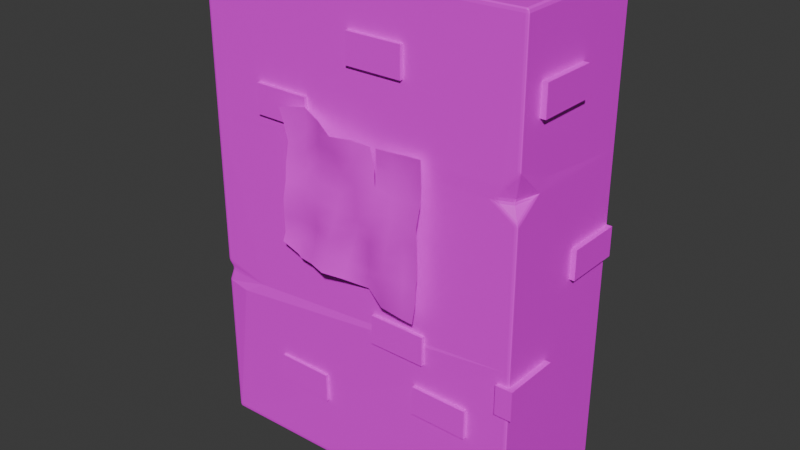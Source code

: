 # Source: the_brick.blend  (saved by Blender 4.0.36; exported with 4.5.12 LTS)
import bpy
from mathutils import Matrix  # noqa: F401  (used for matrix-valued properties, if any)

bpy.ops.wm.read_factory_settings(use_empty=True)
scene = bpy.context.scene
scene.name = 'Scene'

# ---- collections
col_collection = bpy.data.collections.new('Collection'); scene.collection.children.link(col_collection)

# ---- images (referenced by path relative to the original .blend; pixels are not part of the script)
import os
ASSET_DIR = os.environ.get("B2B_ASSET_DIR", "")  # directory of the original .blend (textures are referenced by path, not embedded)
HERE = os.path.dirname(os.path.abspath(__file__))  # packed textures are extracted next to this script under _unpacked/

def load_image(name, relpath, width, height, colorspace="sRGB"):
    """Load a texture the original file referenced (path relative to the .blend, or extracted next to this script)."""
    p = next((c for c in (os.path.join(HERE, relpath), os.path.join(ASSET_DIR, relpath)) if relpath and os.path.exists(c)), "")
    if p:
        img = bpy.data.images.load(p, check_existing=True)
        img.name = name
    else:  # same state as the original file: an image datablock whose file is absent (Cycles renders it pink)
        img = bpy.data.images.new(name, width, height)
        img.source = "FILE"
        img.filepath = "//" + (relpath or name)
    img.colorspace_settings.name = colorspace
    return img
img_brick_png = load_image('brick.png', 'Textures/brick.png', 1024, 1024, 'sRGB')
img_rock_png = load_image('rock.png', 'Textures/rock.png', 1024, 1024, 'sRGB')

# ---- materials (node trees are filled in below, after node groups)
mat_brick = bpy.data.materials.new('brick')
mat_brick.use_transparent_shadow = False
mat_material = bpy.data.materials.new('Material')
mat_material.alpha_threshold = 0.0
mat_material.use_transparent_shadow = False
mat_material.roughness = 0.5
mat_material.line_color = (0.0, 0.0, 0.0, 1.0)

# ---- material node trees
mat_brick.use_nodes = True; mat_brick.node_tree.nodes.clear()
_N = mat_brick.node_tree.nodes; _L = mat_brick.node_tree.links
n0 = _N.new('ShaderNodeBsdfPrincipled'); n0.name = 'Principled BSDF'; n0.location = (10, 300)
n0.inputs[3].default_value = 1.45
n1 = _N.new('ShaderNodeOutputMaterial'); n1.name = 'Material Output'; n1.location = (300, 300)
n2 = _N.new('ShaderNodeTexImage'); n2.name = 'Image Texture'; n2.location = (-359, 260)
n2.image = img_brick_png
_L.new(n0.outputs[0], n1.inputs[0])
_L.new(n2.outputs[0], n0.inputs[0])
n1.is_active_output = True
mat_material.use_nodes = True; mat_material.node_tree.nodes.clear()
_N = mat_material.node_tree.nodes; _L = mat_material.node_tree.links
n0 = _N.new('ShaderNodeOutputMaterial'); n0.name = 'Material Output'; n0.location = (300, 300)
n1 = _N.new('ShaderNodeBsdfPrincipled'); n1.name = 'Principled BSDF'; n1.location = (10, 300)
n1.inputs[2].default_value = 1.0
n1.inputs[3].default_value = 1.45
n2 = _N.new('ShaderNodeTexImage'); n2.name = 'Image Texture'; n2.location = (-358, 315)
n2.image = img_rock_png
_L.new(n1.outputs[0], n0.inputs[0])
_L.new(n2.outputs[0], n1.inputs[0])
n0.is_active_output = True

# ---- world
world_world = bpy.data.worlds.new('World'); scene.world = world_world
world_world.use_nodes = True; world_world.node_tree.nodes.clear()
_N = world_world.node_tree.nodes; _L = world_world.node_tree.links
n0 = _N.new('ShaderNodeOutputWorld'); n0.name = 'World Output'; n0.location = (300, 300)
n1 = _N.new('ShaderNodeBackground'); n1.name = 'Background'; n1.location = (10, 300)
n1.inputs[0].default_value = (0.05088, 0.05088, 0.05088, 1.0)
_L.new(n1.outputs[0], n0.inputs[0])
n0.is_active_output = True
world_world.color = (0.05088, 0.05088, 0.05088)
world_world.use_sun_shadow = False
world_world.sun_shadow_jitter_overblur = 0.0

# ---- meshes
me_cube_001 = bpy.data.meshes.new('Cube.001')
me_cube_001.from_pydata([(1.0, -0.4614, 1.452), (-0.8504, -1.035, 0.6176), (-1.0, -0.9852, -0.001027), (-0.9845, -0.9845, -0.01656), (-0.9853, -1.0, -0.0009236), (-0.9955, -0.9849, -0.01209), (-0.9936, -0.9936, -0.01007), (-0.9849, -0.9955, -0.01201), (-0.9957, -0.9957, -0.001031), (-0.9845, -1.0, 1.999), (-0.9845, -0.9845, 2.015), (-1.0, -0.9845, 1.999), (-0.9845, -0.9955, 2.011), (-0.9934, -0.9934, 2.008), (-0.9955, -0.9845, 2.011), (-0.9955, -0.9955, 1.999), (-0.9845, 0.9845, -0.007126), (-1.0, 0.9845, 0.008357), (-0.9845, 1.0, 0.00869), (-0.9955, 0.9845, -0.002695), (-0.9934, 0.9934, -0.0005785), (-0.9955, 0.9955, 0.008487), (-0.9845, 0.9955, -0.002459), (-1.0, 0.9845, 2.006), (-0.9845, 0.9845, 2.022), (-0.9845, 1.0, 2.007), (-0.9955, 0.9845, 2.018), (-0.9934, 0.9934, 2.016), (-0.9845, 0.9955, 2.018), (-0.9955, 0.9955, 2.006), (0.9845, -0.9845, 0.0161), (1.0, -0.9845, 0.03209), (0.9845, -1.0, 0.0317), (0.9955, -0.9845, 0.02089), (0.9934, -0.9934, 0.02284), (0.9955, -0.9955, 0.03193), (0.9845, -0.9955, 0.02063), (1.0, -0.9844, 2.023), (0.9845, -0.9845, 2.039), (0.9845, -1.0, 2.023), (0.9955, -0.9844, 2.034), (0.9934, -0.9934, 2.032), (0.9845, -0.9955, 2.034), (0.9955, -0.9954, 2.023), (0.9845, 0.9845, 0.02808), (0.9845, 1.0, 0.04386), (1.0, 0.9845, 0.04404), (0.9845, 0.9955, 0.03274), (0.9934, 0.9934, 0.03492), (0.9955, 0.9955, 0.04403), (0.9955, 0.9845, 0.03286), (0.9845, 1.0, 2.031), (0.9845, 0.9845, 2.047), (1.0, 0.9845, 2.031), (0.9845, 0.9955, 2.042), (0.9934, 0.9934, 2.04), (0.9955, 0.9845, 2.042), (0.9955, 0.9955, 2.031), (-1.0, -0.9845, 1.373), (-0.9845, -1.0, 1.373), (-0.9955, -0.9955, 1.373), (-0.9845, 1.0, 1.382), (-1.0, 0.9845, 1.381), (-0.9955, 0.9955, 1.381), (1.0, 0.9845, 1.41), (0.9845, 1.0, 1.41), (0.9955, 0.9955, 1.41), (0.9492, -0.9303, 1.413), (0.9595, -0.9247, 1.391), (0.9602, -0.9076, 1.412), (0.9511, -0.924, 1.401), (0.9545, -0.9182, 1.404), (0.9569, -0.9156, 1.401), (0.9557, -0.9195, 1.412), (0.993, -0.7592, 1.393), (1.003, -0.6075, 1.409), (0.9988, -0.6822, 1.402), (0.8827, -0.9909, 1.412), (0.8372, -1.0, 1.398), (0.892, -0.987, 1.39), (0.8617, -0.9974, 1.405), (0.8669, -0.9946, 1.4), (0.8618, -0.9962, 1.396), (0.8841, -0.9855, 1.4), (1.0, -0.9845, 1.325), (0.993, -0.987, 1.343), (0.9845, -1.0, 1.33), (0.9979, -0.9859, 1.335), (0.9953, -0.994, 1.333), (0.9889, -0.9962, 1.338), (0.9955, -0.9955, 1.327), (0.9816, -0.9908, 1.495), (1.0, -0.9844, 1.516), (0.9845, -1.0, 1.522), (0.9922, -0.9882, 1.505), (0.9925, -0.995, 1.512), (0.9955, -0.9956, 1.519), (0.9837, -0.9976, 1.508), (0.8977, -1.003, 1.457), (0.9224, -0.9926, 1.451), (0.9132, -0.9997, 1.455), (-1.0, 0.9845, 0.6869), (-0.9845, 1.0, 0.6872), (-0.9955, 0.9955, 0.687), (0.9845, 1.0, 0.7198), (1.0, 0.9845, 0.7204), (0.9955, 0.9955, 0.7201), (-0.977, -0.975, 0.6788), (-0.9594, -0.9898, 0.68), (-0.9642, -0.9934, 0.7031), (-0.9813, -0.9784, 0.7008), (-0.9703, -0.9847, 0.681), (-0.9697, -0.9848, 0.6915), (-0.9616, -0.9895, 0.6919), (-0.9736, -0.987, 0.7003), (-0.9754, -0.976, 0.6907), (1.0, -0.9845, 0.7696), (0.9845, -1.0, 0.7692), (0.9955, -0.9955, 0.7696), (-0.99, -0.9248, 0.6969), (-1.007, -0.7452, 0.6722), (-0.9992, -0.8173, 0.6821), (-0.7061, -1.007, 0.6765), (-0.9642, -0.9934, 0.7031), (-0.8352, -1.0, 0.6897), (-1.0, -0.9845, 0.7285), (-0.99, -0.9823, 0.708), (-0.9642, -0.9934, 0.7031), (-0.9845, -1.0, 0.728), (-0.9971, -0.9836, 0.7172), (-0.9903, -0.9939, 0.7171), (-0.9779, -0.989, 0.7039), (-0.9744, -0.9981, 0.7151), (-0.9955, -0.9955, 0.7282), (-1.0, -0.9852, 0.6322), (-0.9857, -1.003, 0.6276), (-0.9958, -0.9967, 0.6294), (1.033, -0.6905, 1.795), (1.033, 0.1214, 1.795), (0.9324, -0.6905, 1.795), (0.9324, 0.1214, 1.795), (1.033, -0.6905, 1.673), (1.033, 0.1214, 1.673), (0.9324, -0.6905, 1.673), (0.9324, 0.1214, 1.673), (-0.6408, -1.052, 1.554), (-0.3002, -1.052, 1.554), (-0.6408, -0.8137, 1.554), (-0.3002, -0.8137, 1.554), (-0.6408, -1.052, 1.431), (-0.3002, -1.052, 1.431), (-0.6408, -0.8137, 1.431), (-0.3002, -0.8137, 1.431), (-0.01271, -1.052, 1.838), (0.3279, -1.052, 1.838), (-0.01271, -0.8137, 1.838), (0.3279, -0.8137, 1.838), (-0.01271, -1.052, 1.716), (0.3279, -1.052, 1.716), (-0.01271, -0.8137, 1.716), (0.3279, -0.8137, 1.716), (-0.4519, -1.055, 1.391), (-0.1113, -1.055, 1.391), (-0.4519, -0.8162, 1.391), (-0.1113, -0.8162, 1.391), (-0.4519, -1.055, 1.268), (-0.1113, -1.055, 1.268), (-0.4519, -0.8162, 1.268), (-0.1113, -0.8162, 1.268), (-0.5572, -1.052, 0.3928), (-0.2166, -1.052, 0.3928), (-0.5572, -0.8137, 0.3928), (-0.2166, -0.8137, 0.3928), (-0.5572, -1.052, 0.2704), (-0.2166, -1.052, 0.2704), (-0.5572, -0.8137, 0.2704), (-0.2166, -0.8137, 0.2704), (0.1316, -1.052, 0.7712), (0.4721, -1.052, 0.7712), (0.1316, -0.8137, 0.7712), (0.4721, -0.8137, 0.7712), (0.1316, -1.052, 0.6489), (0.4721, -1.052, 0.6489), (0.1316, -0.8137, 0.6489), (0.4721, -0.8137, 0.6489), (0.4097, -1.052, 0.5392), (0.7502, -1.052, 0.5392), (0.4097, -0.8137, 0.5392), (0.7502, -0.8137, 0.5392), (0.4097, -1.052, 0.4169), (0.7502, -1.052, 0.4169), (0.4097, -0.8137, 0.4169), (0.7502, -0.8137, 0.4169), (1.033, -1.047, 0.7123), (1.033, -0.235, 0.7123), (0.9324, -1.047, 0.7123), (0.9324, -0.235, 0.7123), (1.033, -1.047, 0.5899), (1.033, -0.235, 0.5899), (0.9324, -1.047, 0.5899), (0.9324, -0.235, 0.5899), (1.033, 0.1767, 1.113), (1.033, 0.9886, 1.113), (0.9324, 0.1767, 1.113), (0.9324, 0.9886, 1.113), (1.033, 0.1767, 0.9905), (1.033, 0.9886, 0.9905), (0.9324, 0.1767, 0.9905), (0.9324, 0.9886, 0.9905)], [], [(52, 24, 10, 38), (46, 105, 116, 31), (120, 125, 58, 62, 101), (120, 134, 107), (32, 117, 122, 1, 135, 4), (18, 102, 104, 45), (78, 98, 93, 39, 9, 59), (64, 53, 37, 92, 0, 75), (116, 105, 64, 75, 84), (135, 1, 122, 108), (67, 91, 99, 77), (79, 85, 68), (85, 74, 68), (58, 11, 23, 62), (16, 44, 30, 3), (61, 25, 51, 65), (75, 0, 92, 69), (102, 61, 65, 104), (109, 123, 127), (110, 126, 119), (128, 122, 117, 86, 78, 59), (2, 5, 6, 8), (3, 7, 6, 5), (4, 8, 6, 7), (9, 12, 13, 15), (10, 14, 13, 12), (11, 15, 13, 14), (16, 19, 20, 22), (17, 21, 20, 19), (18, 22, 20, 21), (23, 26, 27, 29), (24, 28, 27, 26), (25, 29, 27, 28), (30, 33, 34, 36), (31, 35, 34, 33), (32, 36, 34, 35), (37, 40, 41, 43), (38, 42, 41, 40), (39, 43, 41, 42), (44, 47, 48, 50), (45, 49, 48, 47), (46, 50, 48, 49), (51, 54, 55, 57), (52, 56, 55, 54), (53, 57, 55, 56), (67, 70, 71, 73), (68, 72, 71, 70), (69, 73, 71, 72), (77, 80, 81, 83), (78, 82, 81, 80), (79, 83, 81, 82), (84, 87, 88, 90), (85, 89, 88, 87), (86, 90, 88, 89), (91, 94, 95, 97), (92, 96, 95, 94), (93, 97, 95, 96), (107, 111, 112, 115), (108, 113, 112, 111), (109, 114, 112, 113), (110, 115, 112, 114), (125, 129, 130, 133), (126, 131, 130, 129), (127, 132, 130, 131), (128, 133, 130, 132), (16, 3, 5, 19), (19, 5, 2, 17), (59, 9, 15, 60), (60, 15, 11, 58), (10, 24, 26, 14), (14, 26, 23, 11), (102, 18, 21, 103), (103, 21, 17, 101), (44, 16, 22, 47), (47, 22, 18, 45), (24, 52, 54, 28), (28, 54, 51, 25), (105, 46, 49, 106), (106, 49, 45, 104), (30, 44, 50, 33), (33, 50, 46, 31), (52, 38, 40, 56), (56, 40, 37, 53), (117, 32, 35, 118), (118, 35, 31, 116), (3, 30, 36, 7), (7, 36, 32, 4), (38, 10, 12, 42), (42, 12, 9, 39), (128, 59, 60, 133), (133, 60, 58, 125), (25, 61, 63, 29), (29, 63, 62, 23), (53, 64, 66, 57), (57, 66, 65, 51), (91, 67, 73, 94), (94, 73, 69, 92), (75, 69, 72, 76), (76, 72, 68, 74), (67, 77, 83, 70), (70, 83, 79, 68), (39, 93, 96, 43), (43, 96, 92, 37), (74, 85, 87, 76), (76, 87, 84, 75), (85, 79, 82, 89), (89, 82, 78, 86), (77, 99, 100, 80), (80, 100, 98, 78), (99, 91, 97, 100), (100, 97, 93, 98), (61, 102, 103, 63), (63, 103, 101, 62), (64, 105, 106, 66), (66, 106, 104, 65), (135, 108, 111, 136), (136, 111, 107, 134), (86, 117, 118, 90), (90, 118, 116, 84), (123, 109, 113, 124), (124, 113, 108, 122), (110, 119, 121, 115), (115, 121, 120, 107), (109, 127, 131, 114), (114, 131, 126, 110), (4, 135, 136, 8), (8, 136, 134, 2), (122, 128, 132, 124), (124, 132, 127, 123), (125, 120, 121, 129), (129, 121, 119, 126), (2, 134, 120, 101, 17), (137, 138, 140, 139), (139, 140, 144, 143), (143, 144, 142, 141), (141, 142, 138, 137), (139, 143, 141, 137), (144, 140, 138, 142), (145, 146, 148, 147), (147, 148, 152, 151), (151, 152, 150, 149), (149, 150, 146, 145), (147, 151, 149, 145), (152, 148, 146, 150), (153, 154, 156, 155), (155, 156, 160, 159), (159, 160, 158, 157), (157, 158, 154, 153), (155, 159, 157, 153), (160, 156, 154, 158), (161, 162, 164, 163), (163, 164, 168, 167), (167, 168, 166, 165), (165, 166, 162, 161), (163, 167, 165, 161), (168, 164, 162, 166), (169, 170, 172, 171), (171, 172, 176, 175), (175, 176, 174, 173), (173, 174, 170, 169), (171, 175, 173, 169), (176, 172, 170, 174), (177, 178, 180, 179), (179, 180, 184, 183), (183, 184, 182, 181), (181, 182, 178, 177), (179, 183, 181, 177), (184, 180, 178, 182), (185, 186, 188, 187), (187, 188, 192, 191), (191, 192, 190, 189), (189, 190, 186, 185), (187, 191, 189, 185), (192, 188, 186, 190), (193, 194, 196, 195), (195, 196, 200, 199), (199, 200, 198, 197), (197, 198, 194, 193), (195, 199, 197, 193), (200, 196, 194, 198), (201, 202, 204, 203), (203, 204, 208, 207), (207, 208, 206, 205), (205, 206, 202, 201), (203, 207, 205, 201), (208, 204, 202, 206)])
_uv = me_cube_001.uv_layers.new(name='UVMap')
_uv.uv.foreach_set('vector', [1.05, 0.3613, 1.929, 0.3613, 1.929, 0.9066, 1.05, 0.9066, 0.008064, 1.165, 0.008064, 0.8308, 0.9798, 0.807, 0.9798, 1.172, -0.8574, 0.8424, -0.9757, 0.8145, -0.9757, 0.4959, -0.00262, 0.4919, -0.00262, 0.8351, 0.5484, 0.3091, 0.5467, 0.3094, 0.5468, 0.309, -0.976, 0.1458, -0.976, -0.2181, -0.153, -0.164, -0.08035, -0.135, -0.01735, -0.1384, -0.01786, 0.1719, 0.9921, 0.1365, 0.6567, 0.1365, 0.6406, -0.8367, 0.9747, -0.8367, -0.9043, -0.5279, -0.9335, -0.557, -0.9759, -0.5894, -0.976, -0.8368, -0.01824, -0.8152, -0.01824, -0.5062, 0.008064, 0.4898, 0.008064, 0.1829, 0.9797, 0.1874, 0.9797, 0.4381, 0.7216, 0.4697, 0.7936, 0.4908, 0.9798, 0.807, 0.008064, 0.8308, 0.008064, 0.4898, 0.7936, 0.4908, 0.9798, 0.5327, 0.5446, 0.3084, 0.5437, 0.3085, 0.5426, 0.3081, 0.5444, 0.3081, 0.7871, 0.4531, 0.7852, 0.4436, 0.7933, 0.4478, 0.7999, 0.452, 0.7661, 0.4646, 0.7592, 0.4568, 0.7676, 0.4555, 0.807, 0.4553, 0.8059, 0.4551, 0.8067, 0.4551, -0.9757, 0.4959, -0.9757, 0.1864, -0.00262, 0.183, -0.00262, 0.4919, 1.771, -0.06896, 1.209, -0.06896, 1.209, -0.6312, 1.771, -0.6312, 0.3135, 0.1365, 0.004612, 0.1365, -0.007572, -0.8367, 0.2994, -0.8367, 0.8052, 0.4551, 0.8045, 0.455, 0.807, 0.4548, 0.8066, 0.4551, 0.6567, 0.1365, 0.3135, 0.1365, 0.2994, -0.8367, 0.6406, -0.8367, 1.922, 1.139, 1.922, 1.139, 1.922, 1.139, 0.5446, 0.3097, 0.5446, 0.3097, 0.5449, 0.3098, -0.01824, -0.1878, -0.153, -0.164, -0.976, -0.2181, -0.976, -0.495, -0.9043, -0.5279, -0.01824, -0.5062, -0.9761, 1.175, -0.9759, 1.181, -0.9802, 1.18, -0.9813, 1.175, 1.976, -0.8367, 1.977, -0.8421, 1.981, -0.8412, 1.982, -0.8369, -0.01786, 0.1719, -0.01317, 0.1721, -0.01436, 0.1766, -0.01845, 0.1775, -0.01824, -0.8152, -0.01864, -0.8205, -0.01446, -0.8194, -0.0133, -0.8149, 1.976, 1.121, 1.982, 1.121, 1.981, 1.125, 1.976, 1.126, -0.9757, 0.1864, -0.9812, 0.1864, -0.9802, 0.1819, -0.9757, 0.1809, 1.976, 0.1365, 1.982, 0.1365, 1.981, 0.1409, 1.976, 0.1419, -0.00262, 1.17, 0.002772, 1.17, 0.001764, 1.175, -0.00265, 1.176, 0.9921, 0.1365, 0.9976, 0.1365, 0.9966, 0.1409, 0.9922, 0.1419, -0.00262, 0.183, -0.00265, 0.1775, 0.001764, 0.1784, 0.002772, 0.1829, 1.976, 0.1474, 1.976, 0.142, 1.981, 0.143, 1.982, 0.1474, 0.004612, 0.1365, 0.00468, 0.1419, 0.0001831, 0.1409, -0.0008753, 0.1365, 1.003, -0.8367, 0.9976, -0.8367, 0.9986, -0.8411, 1.003, -0.8421, 0.9798, 1.172, 0.9853, 1.172, 0.9844, 1.176, 0.9799, 1.177, -0.976, 0.1458, -0.9764, 0.1514, -0.9809, 0.1503, -0.9817, 0.1458, 0.9797, 0.1874, 0.9799, 0.182, 0.9844, 0.183, 0.9853, 0.1875, 1.003, 1.121, 1.003, 1.126, 0.9986, 1.125, 0.9976, 1.12, -0.976, -0.8368, -0.9817, -0.8368, -0.9809, -0.8411, -0.9764, -0.8421, 1.003, 0.1365, 1.003, 0.1419, 0.9986, 0.1409, 0.9976, 0.1365, 0.9747, -0.8367, 0.9746, -0.8421, 0.9791, -0.8411, 0.9802, -0.8367, 0.008064, 1.165, 0.008187, 1.171, 0.00382, 1.17, 0.002772, 1.165, -0.007572, -0.8367, -0.01302, -0.8367, -0.01208, -0.8411, -0.007634, -0.8421, 1.003, 0.1473, 0.9976, 0.1474, 0.9986, 0.1429, 1.003, 0.1419, 0.008064, 0.1829, 0.002772, 0.1829, 0.00382, 0.1785, 0.008187, 0.1775, 0.8067, 0.4551, 0.8067, 0.4551, 0.8067, 0.4551, 0.8067, 0.4551, 0.8067, 0.4551, 0.8067, 0.4551, 0.8067, 0.4551, 0.8067, 0.4551, 0.8066, 0.4551, 0.8067, 0.4551, 0.8067, 0.4551, 0.8067, 0.4551, -0.9272, -0.5346, -0.9165, -0.531, -0.9192, -0.5286, -0.9284, -0.5286, -0.9043, -0.5279, -0.9166, -0.5268, -0.9192, -0.5286, -0.9165, -0.531, -0.9321, -0.5237, -0.9284, -0.5286, -0.9192, -0.5286, -0.9166, -0.5268, 0.9798, 0.5327, 0.9805, 0.5275, 0.9846, 0.5284, 0.9853, 0.5313, 0.9812, 0.5234, 0.9859, 0.5263, 0.9846, 0.5284, 0.9805, 0.5275, -0.976, -0.495, -0.9817, -0.4935, -0.9817, -0.4963, -0.9784, -0.4984, -0.9754, -0.576, -0.9808, -0.5807, -0.9803, -0.5846, -0.9758, -0.5824, 0.8834, 0.46, 0.8837, 0.4599, 0.8837, 0.4601, 0.8835, 0.4603, -0.9759, -0.5894, -0.9758, -0.5824, -0.9803, -0.5846, -0.9817, -0.5879, 0.5468, 0.309, 0.5467, 0.309, 0.5467, 0.3089, 0.5468, 0.3089, 0.5444, 0.3081, 0.5444, 0.308, 0.5444, 0.308, 0.5444, 0.3081, 0.5444, 0.3079, 0.5445, 0.3079, 0.5444, 0.308, 0.5444, 0.308, 0.5468, 0.3089, 0.5468, 0.3089, 0.5467, 0.3089, 0.5467, 0.3089, -0.9757, 0.8145, -0.9753, 0.8201, -0.9804, 0.8202, -0.9812, 0.8147, 0.5446, 0.3097, 0.5445, 0.3097, 0.5445, 0.3096, 0.5446, 0.3096, 0.5444, 0.3079, 0.5445, 0.3078, 0.5446, 0.3078, 0.5445, 0.3079, -0.01824, -0.1878, -0.0133, -0.1877, -0.01596, -0.1822, -0.0233, -0.1815, 1.976, 0.1365, 1.976, -0.8367, 1.982, -0.8369, 1.982, 0.1365, -0.00265, 1.176, -0.9759, 1.181, -0.9761, 1.175, -0.00262, 1.17, -0.01824, -0.5062, -0.01824, -0.8152, -0.0133, -0.8149, -0.0133, -0.506, -0.9812, 0.4959, -0.9812, 0.1864, -0.9757, 0.1864, -0.9757, 0.4959, 1.976, 1.121, 1.976, 0.1474, 1.982, 0.1474, 1.982, 1.121, -0.9757, 0.1809, -0.00265, 0.1775, -0.00262, 0.183, -0.9757, 0.1864, 0.6567, 0.1365, 0.9921, 0.1365, 0.9922, 0.1419, 0.6568, 0.1419, 0.002772, 0.8351, 0.002772, 1.17, -0.00262, 1.17, -0.00262, 0.8351, 1.003, 0.1365, 1.976, 0.1365, 1.976, 0.1419, 1.003, 0.1419, 0.9802, -0.8367, 0.9976, 0.1365, 0.9921, 0.1365, 0.9747, -0.8367, 1.976, 0.1474, 1.003, 0.1473, 1.003, 0.1419, 1.976, 0.142, -0.0008753, 0.1365, -0.01302, -0.8367, -0.007572, -0.8367, 0.004612, 0.1365, 0.008064, 0.8308, 0.008064, 1.165, 0.002772, 1.165, 0.002772, 0.831, 0.6405, -0.8421, 0.9746, -0.8421, 0.9747, -0.8367, 0.6406, -0.8367, 1.003, -0.8367, 1.003, 0.1365, 0.9976, 0.1365, 0.9976, -0.8367, 0.9799, 1.177, 0.008187, 1.171, 0.008064, 1.165, 0.9798, 1.172, 1.003, 0.1473, 1.003, 1.121, 0.9976, 1.12, 0.9976, 0.1474, 0.008187, 0.1775, 0.9799, 0.182, 0.9797, 0.1874, 0.008064, 0.1829, -0.976, -0.2181, -0.976, 0.1458, -0.9817, 0.1458, -0.9817, -0.2182, 0.9853, 0.807, 0.9853, 1.172, 0.9798, 1.172, 0.9798, 0.807, 1.976, -0.8367, 1.003, -0.8367, 1.003, -0.8421, 1.977, -0.8421, -0.01845, 0.1775, -0.9764, 0.1514, -0.976, 0.1458, -0.01786, 0.1719, 1.003, 1.121, 1.976, 1.121, 1.976, 1.126, 1.003, 1.126, -0.9764, -0.8421, -0.01864, -0.8205, -0.01824, -0.8152, -0.976, -0.8368, -0.01824, -0.1878, -0.01824, -0.5062, -0.0133, -0.506, -0.0133, -0.1877, -0.9812, 0.8147, -0.9812, 0.4959, -0.9757, 0.4959, -0.9757, 0.8145, 0.004612, 0.1365, 0.3135, 0.1365, 0.3136, 0.1419, 0.00468, 0.1419, 0.002772, 0.1829, 0.002772, 0.4919, -0.00262, 0.4919, -0.00262, 0.183, 0.008064, 0.1829, 0.008064, 0.4898, 0.002772, 0.4898, 0.002772, 0.1829, -0.007634, -0.8421, 0.2993, -0.8421, 0.2994, -0.8367, -0.007572, -0.8367, 0.8067, 0.4548, 0.8064, 0.4551, 0.8064, 0.4551, 0.8067, 0.4548, 0.807, 0.4548, 0.8067, 0.4551, 0.8066, 0.4551, 0.807, 0.4548, 0.8052, 0.4551, 0.8066, 0.4551, 0.8067, 0.4551, 0.8056, 0.4551, 0.8056, 0.4551, 0.8067, 0.4551, 0.8067, 0.4551, 0.8059, 0.4551, 0.7871, 0.4531, 0.7999, 0.452, 0.7994, 0.4535, 0.7867, 0.4544, 0.7867, 0.4544, 0.7994, 0.4535, 0.798, 0.4548, 0.7855, 0.4555, -0.976, -0.8368, -0.9759, -0.5894, -0.9817, -0.5879, -0.9817, -0.8368, 0.9853, 0.1875, 0.9854, 0.4367, 0.9797, 0.4381, 0.9797, 0.1874, 0.8688, 0.4989, 0.9812, 0.5234, 0.9805, 0.5275, 0.8306, 0.4946, 0.8306, 0.4946, 0.9805, 0.5275, 0.9798, 0.5327, 0.7936, 0.4908, -0.2979, 1.587, -0.2685, 1.627, -0.2633, 1.642, -0.3004, 1.591, -0.9784, -0.4984, -0.9166, -0.5268, -0.9043, -0.5279, -0.976, -0.495, -0.9272, -0.5346, -0.9464, -0.5539, -0.9413, -0.5561, -0.9165, -0.531, -0.9165, -0.531, -0.9413, -0.5561, -0.9335, -0.557, -0.9043, -0.5279, -0.9464, -0.5539, -0.9754, -0.576, -0.9758, -0.5824, -0.9413, -0.5561, -0.9413, -0.5561, -0.9758, -0.5824, -0.9759, -0.5894, -0.9335, -0.557, 0.3135, 0.1365, 0.6567, 0.1365, 0.6568, 0.1419, 0.3136, 0.1419, 0.002772, 0.4919, 0.002772, 0.8351, -0.00262, 0.8351, -0.00262, 0.4919, 0.008064, 0.4898, 0.008064, 0.8308, 0.002772, 0.831, 0.002772, 0.4898, 0.2993, -0.8421, 0.6405, -0.8421, 0.6406, -0.8367, 0.2994, -0.8367, 0.5446, 0.3084, 0.5444, 0.3081, 0.5444, 0.3081, 0.5446, 0.3084, 0.5467, 0.3094, 0.5467, 0.309, 0.5468, 0.309, 0.5467, 0.3094, -0.976, -0.495, -0.976, -0.2181, -0.9817, -0.2182, -0.9817, -0.4935, 0.9853, 0.5313, 0.9853, 0.807, 0.9798, 0.807, 0.9798, 0.5327, 0.5444, 0.3079, 0.5444, 0.3079, 0.5444, 0.308, 0.5435, 0.308, 0.5435, 0.308, 0.5444, 0.308, 0.5444, 0.3081, 0.5426, 0.3081, 0.5468, 0.3089, 0.5472, 0.3089, 0.5479, 0.309, 0.5468, 0.3089, 0.5468, 0.3089, 0.5479, 0.309, 0.5484, 0.3091, 0.5468, 0.309, 0.5444, 0.3098, 0.5444, 0.3098, 0.5445, 0.3097, 0.5445, 0.3098, 0.5445, 0.3098, 0.5445, 0.3097, 0.5446, 0.3097, 0.5446, 0.3097, -0.01786, 0.1719, -0.01735, -0.1384, -0.01302, -0.139, -0.01317, 0.1721, -0.9813, 1.175, -0.9817, 0.8635, -0.9761, 0.8621, -0.9761, 1.175, -0.153, -0.164, -0.01824, -0.1878, -0.0233, -0.1815, -0.09085, -0.1697, 0.5435, 0.308, 0.5445, 0.3078, 0.5444, 0.3079, 0.5444, 0.3079, -0.9757, 0.8145, -0.8574, 0.8424, -0.8931, 0.8375, -0.9753, 0.8201, 0.5468, 0.3088, 0.5479, 0.309, 0.5472, 0.3089, 0.5468, 0.3088, -0.9761, 1.175, -0.9761, 0.8621, -0.8574, 0.8424, -0.00262, 0.8351, -0.00262, 1.17, 0.4851, 0.7778, 0.4851, 0.7763, 0.4853, 0.7763, 0.4853, 0.7778, 0.4875, 0.7709, 0.486, 0.7709, 0.486, 0.7707, 0.4875, 0.7707, 0.486, 0.7713, 0.4875, 0.7713, 0.4875, 0.7715, 0.486, 0.7715, 0.486, 0.7721, 0.4875, 0.7721, 0.4875, 0.7723, 0.486, 0.7723, 0.486, 0.7722, 0.4857, 0.7722, 0.4857, 0.7721, 0.486, 0.7721, 0.4857, 0.7726, 0.486, 0.7726, 0.486, 0.7728, 0.4857, 0.7728, 0.4868, 0.7741, 0.4875, 0.7741, 0.4875, 0.7745, 0.4868, 0.7745, 0.4851, 0.7761, 0.4844, 0.7761, 0.4844, 0.7759, 0.4851, 0.7759, 0.4844, 0.773, 0.4851, 0.773, 0.4851, 0.7735, 0.4844, 0.7735, 0.4844, 0.7772, 0.4851, 0.7772, 0.4851, 0.7775, 0.4844, 0.7775, 0.4855, 0.7707, 0.4855, 0.7705, 0.486, 0.7705, 0.486, 0.7707, 0.486, 0.7712, 0.486, 0.7714, 0.4855, 0.7714, 0.4855, 0.7712, 0.4868, 0.7728, 0.4875, 0.7728, 0.4875, 0.7732, 0.4868, 0.7732, 0.4844, 0.7754, 0.4851, 0.7754, 0.4851, 0.7757, 0.4844, 0.7757, 0.4844, 0.7743, 0.4851, 0.7743, 0.4851, 0.7748, 0.4844, 0.7748, 0.4844, 0.7763, 0.4851, 0.7763, 0.4851, 0.7766, 0.4844, 0.7766, 0.4846, 0.7784, 0.4846, 0.7781, 0.4851, 0.7781, 0.4851, 0.7784, 0.486, 0.7707, 0.486, 0.7709, 0.4855, 0.7709, 0.4855, 0.7707, 0.4814, 0.7737, 0.4814, 0.7744, 0.4809, 0.7744, 0.4809, 0.7737, 0.4817, 0.7704, 0.4817, 0.771, 0.4814, 0.771, 0.4814, 0.7704, 0.4809, 0.7737, 0.4809, 0.7744, 0.4805, 0.7744, 0.4805, 0.7737, 0.4801, 0.7704, 0.4801, 0.771, 0.4799, 0.771, 0.4799, 0.7704, 0.4792, 0.7706, 0.4794, 0.7706, 0.4794, 0.771, 0.4792, 0.771, 0.4883, 0.7696, 0.4881, 0.7696, 0.4881, 0.7691, 0.4883, 0.7691, 0.4868, 0.7723, 0.4875, 0.7723, 0.4875, 0.7728, 0.4868, 0.7728, 0.4851, 0.7752, 0.4844, 0.7752, 0.4844, 0.775, 0.4851, 0.775, 0.4844, 0.7739, 0.4851, 0.7739, 0.4851, 0.7743, 0.4844, 0.7743, 0.4844, 0.7761, 0.4851, 0.7761, 0.4851, 0.7763, 0.4844, 0.7763, 0.4855, 0.7705, 0.4855, 0.7703, 0.486, 0.7703, 0.486, 0.7705, 0.486, 0.7709, 0.486, 0.7712, 0.4855, 0.7712, 0.4855, 0.7709, 0.4868, 0.7737, 0.4875, 0.7737, 0.4875, 0.7741, 0.4868, 0.7741, 0.4851, 0.7759, 0.4844, 0.7759, 0.4844, 0.7757, 0.4851, 0.7757, 0.4844, 0.7726, 0.4851, 0.7726, 0.4851, 0.773, 0.4844, 0.773, 0.4844, 0.777, 0.4851, 0.777, 0.4851, 0.7772, 0.4844, 0.7772, 0.4846, 0.7781, 0.4846, 0.7779, 0.4851, 0.7779, 0.4851, 0.7781, 0.486, 0.7716, 0.486, 0.7718, 0.4855, 0.7718, 0.4855, 0.7716, 0.4868, 0.7732, 0.4875, 0.7732, 0.4875, 0.7737, 0.4868, 0.7737, 0.4844, 0.7748, 0.4851, 0.7748, 0.4851, 0.775, 0.4844, 0.775, 0.4844, 0.7735, 0.4851, 0.7735, 0.4851, 0.7739, 0.4844, 0.7739, 0.4844, 0.7766, 0.4851, 0.7766, 0.4851, 0.7768, 0.4844, 0.7768, 0.4846, 0.7779, 0.4846, 0.7777, 0.4851, 0.7777, 0.4851, 0.7779, 0.486, 0.7718, 0.486, 0.7721, 0.4855, 0.7721, 0.4855, 0.7718, 0.486, 0.7709, 0.4875, 0.7709, 0.4875, 0.7711, 0.486, 0.7711, 0.4875, 0.7707, 0.486, 0.7707, 0.486, 0.7705, 0.4875, 0.7705, 0.486, 0.7715, 0.4875, 0.7715, 0.4875, 0.7717, 0.486, 0.7717, 0.486, 0.7717, 0.4875, 0.7717, 0.4875, 0.7719, 0.486, 0.7719, 0.4853, 0.778, 0.4853, 0.7782, 0.4851, 0.7782, 0.4851, 0.778, 0.4857, 0.7724, 0.486, 0.7724, 0.486, 0.7726, 0.4857, 0.7726, 0.4851, 0.7763, 0.4851, 0.7748, 0.4853, 0.7748, 0.4853, 0.7763, 0.4875, 0.7705, 0.486, 0.7705, 0.486, 0.7703, 0.4875, 0.7703, 0.486, 0.7711, 0.4875, 0.7711, 0.4875, 0.7713, 0.486, 0.7713, 0.486, 0.7719, 0.4875, 0.7719, 0.4875, 0.7721, 0.486, 0.7721, 0.4853, 0.7778, 0.4853, 0.778, 0.4851, 0.778, 0.4851, 0.7778, 0.4857, 0.7722, 0.486, 0.7722, 0.486, 0.7724, 0.4857, 0.7724])
me_cube_001.materials.append(mat_brick)
me_cube_001.update()
me_plane = bpy.data.meshes.new('Plane')
me_plane.from_pydata([(0.4175, 0.6272, 0.0112), (-0.9898, 0.998, 0.1301), (1.032, 0.9697, 0.0166), (-0.9451, 0.03213, 0.07117), (0.03026, -0.9466, 0.09257), (1.106, -0.05068, 0.09544), (0.07666, 0.8968, 0.06043), (0.1683, -0.08853, 0.03284), (-0.9602, -0.4561, 0.08595), (0.6579, -1.055, 0.1181), (1.094, 0.4471, 0.05819), (-0.4661, 0.9486, 0.02317), (-0.9603, 0.5146, 0.01051), (-0.4827, -0.932, 0.1119), (0.4104, 0.9024, 0.03434), (0.5784, 0.9139, 0.02469), (0.163, 0.3686, 0.08494), (0.0923, -0.5027, 0.002846), (-0.3917, -0.01774, 0.09859), (0.6848, -0.1033, 0.1024), (0.6827, -0.5818, 0.1569), (-0.4416, -0.455, 0.05099), (-0.4019, 0.4401, 0.01773), (0.6714, 0.3819, 0.01862), (-0.9721, -0.7069, 0.0526), (0.9563, -1.101, 0.09203), (1.065, 0.7059, 0.02597), (-0.7193, 1.033, -0.01576), (-0.948, 0.2739, 0.06186), (-0.2348, -0.9283, 0.1847), (1.124, -0.3113, 0.08923), (0.3351, 0.8972, 0.03866), (0.1235, 0.6256, 0.08476), (0.1327, -0.2942, -0.002585), (-0.6726, 0.0146, 0.00791), (0.4358, -0.1043, 0.1028), (-0.951, -0.2101, 0.1066), (0.3355, -0.9971, -0.02806), (1.108, 0.1958, 0.1257), (-0.1915, 0.8818, 0.1362), (-0.9765, 0.7558, 0.06081), (0.4211, 0.4209, 0.03107), (0.8082, 0.9407, 0.007519), (0.1803, 0.1292, 0.0665), (0.05542, -0.7179, 0.04013), (-0.11, -0.05612, 0.06463), (0.904, -0.0815, 0.1127), (0.6849, -0.3432, 0.143), (0.6734, -0.8174, 0.1552), (0.3929, -0.5462, 0.04415), (0.9414, -0.5976, 0.08943), (-0.4123, -0.2334, 0.1069), (-0.4691, -0.6854, 0.05562), (-0.7056, -0.4483, 0.02294), (-0.1766, -0.473, 0.1267), (-0.431, 0.6891, 0.04843), (-0.3874, 0.2034, 0.07883), (-0.6859, 0.4846, -0.007279), (-0.1186, 0.3974, -0.005214), (0.6287, 0.6431, -0.0164), (0.69, 0.1339, 0.05781), (0.4305, 0.3646, 0.03546), (0.8887, 0.4122, 0.01557), (0.9055, 0.1623, 0.08418), (0.4495, 0.1194, 0.07244), (0.3871, 0.6249, 0.01517), (-0.1026, 0.1608, 0.0293), (-0.6733, 0.2454, -0.04566), (-0.7107, 0.7301, -0.05275), (-0.213, -0.692, 0.1377), (-0.7213, -0.6922, 0.01644), (-0.6857, -0.214, 0.03629), (0.956, -0.8517, 0.113), (0.3634, -0.7678, 0.003429), (0.4165, -0.3247, 0.08804), (0.9205, -0.3396, 0.0728), (-0.1382, -0.2632, 0.1111), (-0.1514, 0.6497, 0.08477), (0.8514, 0.673, -0.02981), (1.142, -0.5838, 0.1115), (1.141, -0.4586, 0.1024), (1.096, -1.112, 0.08053), (1.137, -0.8549, 0.1035), (0.4156, 0.7259, 0.02089), (-0.731, -0.9196, 0.06867), (-0.6731, -0.9417, 0.08329), (-0.9777, -0.8253, 0.08783)], [], [(78, 26, 2, 42), (77, 32, 6, 39), (76, 33, 7, 45), (75, 30, 5, 46), (74, 47, 19, 35), (73, 48, 20, 49), (72, 82, 79, 50), (71, 51, 18, 34), (70, 52, 21, 53), (69, 44, 17, 54), (68, 55, 11, 27), (67, 56, 22, 57), (66, 43, 16, 58), (86, 84, 70, 24), (64, 60, 23, 61), (63, 38, 10, 62), (60, 63, 62, 23), (19, 46, 63, 60), (46, 5, 38, 63), (43, 64, 61, 16), (7, 35, 64, 43), (35, 19, 60, 64), (32, 65, 31, 6), (16, 61, 41, 65, 32), (61, 23, 59, 0, 41), (56, 66, 58, 22), (18, 45, 66, 56), (45, 7, 43, 66), (28, 67, 57, 12), (3, 34, 67, 28), (34, 18, 56, 67), (40, 68, 27, 1), (12, 57, 68, 40), (57, 22, 55, 68), (52, 69, 54, 21), (13, 29, 69, 52), (29, 4, 44, 69), (24, 70, 53, 8), (36, 71, 34, 3), (8, 53, 71, 36), (53, 21, 51, 71), (48, 72, 50, 20), (9, 25, 72, 48), (25, 81, 82, 72), (44, 73, 49, 17), (4, 37, 73, 44), (37, 9, 48, 73), (33, 74, 35, 7), (17, 49, 74, 33), (49, 20, 47, 74), (47, 75, 46, 19), (20, 50, 75, 47), (50, 79, 80, 30, 75), (51, 76, 45, 18), (21, 54, 76, 51), (54, 17, 33, 76), (55, 77, 39, 11), (22, 58, 77, 55), (58, 16, 32, 77), (59, 78, 42, 15), (23, 62, 78, 59), (62, 10, 26, 78), (14, 83, 0, 59, 15), (84, 85, 13, 52, 70)])
me_plane.polygons.foreach_set('use_smooth', [True] * 64)
_uv = me_plane.uv_layers.new(name='UVMap')
_uv.uv.foreach_set('vector', [0.875, 0.875, 1.0, 0.875, 1.0, 1.0, 0.875, 1.0, 0.375, 0.875, 0.5, 0.875, 0.5, 1.0, 0.375, 1.0, 0.375, 0.375, 0.5, 0.375, 0.5, 0.5, 0.375, 0.5, 0.875, 0.375, 1.0, 0.375, 1.0, 0.5, 0.875, 0.5, 0.625, 0.375, 0.75, 0.375, 0.75, 0.5, 0.625, 0.5, 0.625, 0.125, 0.75, 0.125, 0.75, 0.25, 0.625, 0.25, 0.875, 0.125, 0.9687, 0.125, 0.9903, 0.25, 0.875, 0.25, 0.125, 0.375, 0.25, 0.375, 0.25, 0.5, 0.125, 0.5, 0.125, 0.125, 0.25, 0.125, 0.25, 0.25, 0.125, 0.25, 0.375, 0.125, 0.5, 0.125, 0.5, 0.25, 0.375, 0.25, 0.125, 0.875, 0.25, 0.875, 0.25, 1.0, 0.125, 1.0, 0.125, 0.625, 0.25, 0.625, 0.25, 0.75, 0.125, 0.75, 0.375, 0.625, 0.5, 0.625, 0.5, 0.75, 0.375, 0.75, 0.0, 0.06692, 0.125, 0.01243, 0.125, 0.125, 0.0, 0.125, 0.625, 0.625, 0.75, 0.625, 0.75, 0.75, 0.625, 0.75, 0.875, 0.625, 1.0, 0.625, 1.0, 0.75, 0.875, 0.75, 0.75, 0.625, 0.875, 0.625, 0.875, 0.75, 0.75, 0.75, 0.75, 0.5, 0.875, 0.5, 0.875, 0.625, 0.75, 0.625, 0.875, 0.5, 1.0, 0.5, 1.0, 0.625, 0.875, 0.625, 0.5, 0.625, 0.625, 0.625, 0.625, 0.75, 0.5, 0.75, 0.5, 0.5, 0.625, 0.5, 0.625, 0.625, 0.5, 0.625, 0.625, 0.5, 0.75, 0.5, 0.75, 0.625, 0.625, 0.625, 0.5, 0.875, 0.625, 0.875, 0.625, 1.0, 0.5, 1.0, 0.5, 0.75, 0.625, 0.75, 0.625, 0.777, 0.625, 0.875, 0.5, 0.875, 0.625, 0.75, 0.75, 0.75, 0.75, 0.875, 0.6407, 0.875, 0.625, 0.777, 0.25, 0.625, 0.375, 0.625, 0.375, 0.75, 0.25, 0.75, 0.25, 0.5, 0.375, 0.5, 0.375, 0.625, 0.25, 0.625, 0.375, 0.5, 0.5, 0.5, 0.5, 0.625, 0.375, 0.625, 0.0, 0.625, 0.125, 0.625, 0.125, 0.75, 0.0, 0.75, 0.0, 0.5, 0.125, 0.5, 0.125, 0.625, 0.0, 0.625, 0.125, 0.5, 0.25, 0.5, 0.25, 0.625, 0.125, 0.625, 0.0, 0.875, 0.125, 0.875, 0.125, 1.0, 0.0, 1.0, 0.0, 0.75, 0.125, 0.75, 0.125, 0.875, 0.0, 0.875, 0.125, 0.75, 0.25, 0.75, 0.25, 0.875, 0.125, 0.875, 0.25, 0.125, 0.375, 0.125, 0.375, 0.25, 0.25, 0.25, 0.25, 0.0, 0.375, 0.0, 0.375, 0.125, 0.25, 0.125, 0.375, 0.0, 0.5, 0.0, 0.5, 0.125, 0.375, 0.125, 0.0, 0.125, 0.125, 0.125, 0.125, 0.25, 0.0, 0.25, 0.0, 0.375, 0.125, 0.375, 0.125, 0.5, 0.0, 0.5, 0.0, 0.25, 0.125, 0.25, 0.125, 0.375, 0.0, 0.375, 0.125, 0.25, 0.25, 0.25, 0.25, 0.375, 0.125, 0.375, 0.75, 0.125, 0.875, 0.125, 0.875, 0.25, 0.75, 0.25, 0.75, 0.0, 0.875, 0.0, 0.875, 0.125, 0.75, 0.125, 0.875, 0.0, 0.9406, 0.0, 0.9687, 0.125, 0.875, 0.125, 0.5, 0.125, 0.625, 0.125, 0.625, 0.25, 0.5, 0.25, 0.5, 0.0, 0.625, 0.0, 0.625, 0.125, 0.5, 0.125, 0.625, 0.0, 0.75, 0.0, 0.75, 0.125, 0.625, 0.125, 0.5, 0.375, 0.625, 0.375, 0.625, 0.5, 0.5, 0.5, 0.5, 0.25, 0.625, 0.25, 0.625, 0.375, 0.5, 0.375, 0.625, 0.25, 0.75, 0.25, 0.75, 0.375, 0.625, 0.375, 0.75, 0.375, 0.875, 0.375, 0.875, 0.5, 0.75, 0.5, 0.75, 0.25, 0.875, 0.25, 0.875, 0.375, 0.75, 0.375, 0.875, 0.25, 0.9903, 0.25, 1.0, 0.3067, 1.0, 0.375, 0.875, 0.375, 0.25, 0.375, 0.375, 0.375, 0.375, 0.5, 0.25, 0.5, 0.25, 0.25, 0.375, 0.25, 0.375, 0.375, 0.25, 0.375, 0.375, 0.25, 0.5, 0.25, 0.5, 0.375, 0.375, 0.375, 0.25, 0.875, 0.375, 0.875, 0.375, 1.0, 0.25, 1.0, 0.25, 0.75, 0.375, 0.75, 0.375, 0.875, 0.25, 0.875, 0.375, 0.75, 0.5, 0.75, 0.5, 0.875, 0.375, 0.875, 0.75, 0.875, 0.875, 0.875, 0.875, 1.0, 0.75, 1.0, 0.75, 0.75, 0.875, 0.75, 0.875, 0.875, 0.75, 0.875, 0.875, 0.75, 1.0, 0.75, 1.0, 0.875, 0.875, 0.875, 0.6637, 1.0, 0.6493, 0.9199, 0.6407, 0.875, 0.75, 0.875, 0.75, 1.0, 0.125, 0.01243, 0.1546, 0.0, 0.25, 0.0, 0.25, 0.125, 0.125, 0.125])
me_plane.materials.append(mat_material)
me_plane.update()

# ---- objects
ob_cube = bpy.data.objects.new('Cube', me_cube_001)
ob_paper = bpy.data.objects.new('Paper', me_plane)

# ---- transforms, parenting, visibility, modifiers, constraints
ob_cube.location = (0.0, 0.0, 5.96e-08)
ob_cube.scale = (0.701, 0.294, 1.0)
ob_paper.location = (1.378e-17, -0.3222, 1.195)
ob_paper.rotation_euler = (1.575, 0.06082, 0.006554)
ob_paper.scale = (0.3049, 0.3049, 0.3049)

# ---- collection membership
col_collection.objects.link(ob_cube)
col_collection.objects.link(ob_paper)

# ---- scene / render settings (as saved in the file)
scene.frame_start = 1; scene.frame_end = 250; scene.frame_set(1)
scene.render.engine = 'BLENDER_EEVEE_NEXT'
scene.cycles.sampling_pattern = 'TABULATED_SOBOL'
bpy.context.view_layer.update()

# ---- added for rendering (the .blend has no active camera and no usable light): camera, sun
cam_auto = bpy.data.cameras.new('AutoCamera')
cam_auto.lens = 50.0
cam_auto.sensor_width = 36.0
cam_auto.clip_end = 1000.0
ob_auto_camera = bpy.data.objects.new('AutoCamera', cam_auto)
scene.collection.objects.link(ob_auto_camera)
ob_auto_camera.location = (2.41425, -2.9303, 2.93937)
ob_auto_camera.rotation_euler = (1.09748, -7.21219e-08, 0.694738)
scene.camera = ob_auto_camera
light_auto_sun = bpy.data.lights.new('AutoSun', 'SUN')
light_auto_sun.energy = 3.0
light_auto_sun.angle = 0.0523599
ob_auto_sun = bpy.data.objects.new('AutoSun', light_auto_sun)
scene.collection.objects.link(ob_auto_sun)
ob_auto_sun.rotation_euler = (0.872665, 0.174533, 0.523599)
bpy.context.view_layer.update()
